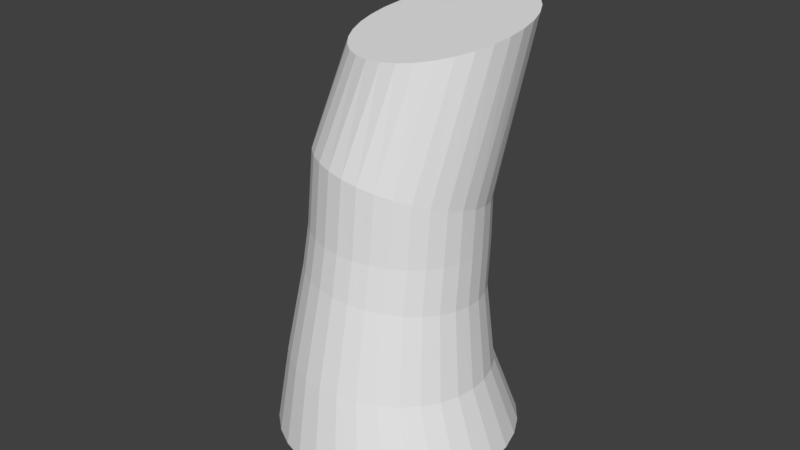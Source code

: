 # Source: post.blend  (saved by Blender 2.78.0; exported with 4.5.12 LTS)
import bpy
from mathutils import Matrix  # noqa: F401  (used for matrix-valued properties, if any)

bpy.ops.wm.read_factory_settings(use_empty=True)
scene = bpy.context.scene
scene.name = 'Scene'

# ---- collections
col_collection_1 = bpy.data.collections.new('Collection 1'); scene.collection.children.link(col_collection_1)

# ---- materials (node trees are filled in below, after node groups)
mat_material_001 = bpy.data.materials.new('Material.001')
mat_material_001.alpha_threshold = 0.0
mat_material_001.use_transparent_shadow = False
mat_material_001.roughness = 0.5

# ---- material node trees

# ---- world
world_world = bpy.data.worlds.new('World'); scene.world = world_world
world_world.color = (0.05088, 0.05088, 0.05088)
world_world.use_sun_shadow = False
world_world.sun_shadow_jitter_overblur = 0.0
world_world.cycles.sampling_method = 'MANUAL'

# ---- meshes
me_cylinder = bpy.data.meshes.new('Cylinder')
me_cylinder.from_pydata([(0.0, 1.0, -1.0), (0.3375, 0.7086, 2.346), (0.1951, 0.9808, -1.0), (0.4724, 0.6949, 2.377), (0.3827, 0.9239, -1.0), (0.6021, 0.6546, 2.406), (0.5556, 0.8315, -1.0), (0.7216, 0.5892, 2.433), (0.7071, 0.7071, -1.0), (0.8264, 0.501, 2.456), (0.8315, 0.5556, -1.0), (0.9124, 0.3937, 2.475), (0.9239, 0.3827, -1.0), (0.9763, 0.2712, 2.49), (0.9808, 0.1951, -1.0), (1.016, 0.1382, 2.498), (1.0, 7.55e-08, -1.0), (1.029, -8.486e-08, 2.501), (0.9808, -0.1951, -1.0), (1.016, -0.1382, 2.498), (0.9239, -0.3827, -1.0), (0.9763, -0.2712, 2.49), (0.8315, -0.5556, -1.0), (0.9124, -0.3937, 2.475), (0.7071, -0.7071, -1.0), (0.8264, -0.501, 2.456), (0.5556, -0.8315, -1.0), (0.7216, -0.5892, 2.433), (0.3827, -0.9239, -1.0), (0.6021, -0.6546, 2.406), (0.1951, -0.9808, -1.0), (0.4724, -0.695, 2.377), (-3.258e-07, -1.0, -1.0), (0.3375, -0.7086, 2.346), (-0.1951, -0.9808, -1.0), (0.2026, -0.695, 2.316), (-0.3827, -0.9239, -1.0), (0.07293, -0.6546, 2.287), (-0.5556, -0.8315, -1.0), (-0.0466, -0.5892, 2.26), (-0.7071, -0.7071, -1.0), (-0.1514, -0.501, 2.237), (-0.8315, -0.5556, -1.0), (-0.2373, -0.3937, 2.217), (-0.9239, -0.3827, -1.0), (-0.3012, -0.2712, 2.203), (-0.9808, -0.1951, -1.0), (-0.3406, -0.1382, 2.194), (-1.0, 9.656e-07, -1.0), (-0.3539, 5.875e-07, 2.191), (-0.9808, 0.1951, -1.0), (-0.3406, 0.1382, 2.194), (-0.9239, 0.3827, -1.0), (-0.3012, 0.2712, 2.203), (-0.8315, 0.5556, -1.0), (-0.2373, 0.3937, 2.217), (-0.7071, 0.7071, -1.0), (-0.1514, 0.501, 2.237), (-0.5556, 0.8315, -1.0), (-0.0466, 0.5892, 2.26), (-0.3827, 0.9239, -1.0), (0.07294, 0.6546, 2.287), (-0.1951, 0.9808, -1.0), (0.2026, 0.695, 2.316), (-0.05678, 0.8381, -0.3589), (-0.01925, 0.7293, 0.3589), (0.01449, 0.7086, 0.734), (0.03985, 0.7086, 1.219), (0.1728, 0.6949, 1.181), (0.1523, 0.695, 0.7231), (0.122, 0.7153, 0.3416), (0.1065, 0.822, -0.3678), (0.3007, 0.6546, 1.145), (0.2848, 0.6546, 0.7125), (0.2578, 0.6738, 0.3249), (0.2635, 0.7743, -0.3765), (0.4185, 0.5892, 1.111), (0.4069, 0.5892, 0.7028), (0.3829, 0.6064, 0.3096), (0.4081, 0.6968, -0.3844), (0.5218, 0.501, 1.082), (0.5139, 0.501, 0.6943), (0.4926, 0.5157, 0.2961), (0.5349, 0.5926, -0.3914), (0.6065, 0.3937, 1.057), (0.6018, 0.3937, 0.6873), (0.5826, 0.4052, 0.2851), (0.639, 0.4656, -0.3971), (0.6695, 0.2712, 1.04), (0.6671, 0.2712, 0.6821), (0.6495, 0.2791, 0.2769), (0.7163, 0.3207, -0.4013), (0.7083, 0.1382, 1.029), (0.7072, 0.1382, 0.6789), (0.6907, 0.1423, 0.2718), (0.764, 0.1635, -0.4039), (0.7214, 7.546e-08, 1.025), (0.7208, 8.399e-08, 0.6778), (0.7046, 9.333e-08, 0.2701), (0.78, 1.007e-07, -0.4048), (0.7083, -0.1382, 1.029), (0.7072, -0.1382, 0.6789), (0.6907, -0.1423, 0.2718), (0.764, -0.1635, -0.4039), (0.6695, -0.2712, 1.04), (0.6671, -0.2712, 0.6821), (0.6495, -0.2791, 0.2769), (0.7163, -0.3207, -0.4013), (0.6065, -0.3937, 1.057), (0.6018, -0.3937, 0.6873), (0.5826, -0.4052, 0.2851), (0.639, -0.4656, -0.3971), (0.5218, -0.501, 1.082), (0.5139, -0.501, 0.6943), (0.4926, -0.5157, 0.2961), (0.5349, -0.5926, -0.3914), (0.4185, -0.5892, 1.111), (0.4069, -0.5892, 0.7028), (0.3829, -0.6064, 0.3096), (0.4081, -0.6968, -0.3844), (0.3007, -0.6546, 1.145), (0.2848, -0.6546, 0.7125), (0.2578, -0.6738, 0.3249), (0.2635, -0.7743, -0.3765), (0.1728, -0.695, 1.181), (0.1523, -0.695, 0.7231), (0.122, -0.7153, 0.3416), (0.1065, -0.822, -0.3678), (0.03985, -0.7086, 1.219), (0.01449, -0.7086, 0.734), (-0.01925, -0.7293, 0.3589), (-0.05678, -0.8381, -0.3589), (-0.09311, -0.695, 1.257), (-0.1233, -0.695, 0.745), (-0.1605, -0.7153, 0.3762), (-0.22, -0.822, -0.3499), (-0.221, -0.6546, 1.293), (-0.2558, -0.6546, 0.7555), (-0.2963, -0.6738, 0.3928), (-0.377, -0.7743, -0.3413), (-0.3388, -0.5892, 1.326), (-0.3779, -0.5892, 0.7652), (-0.4214, -0.6064, 0.4082), (-0.5217, -0.6968, -0.3333), (-0.4421, -0.501, 1.356), (-0.485, -0.501, 0.7738), (-0.5311, -0.5157, 0.4216), (-0.6485, -0.5926, -0.3264), (-0.5268, -0.3937, 1.38), (-0.5728, -0.3937, 0.7807), (-0.6211, -0.4052, 0.4327), (-0.7526, -0.4656, -0.3207), (-0.5898, -0.2712, 1.398), (-0.6381, -0.2712, 0.7859), (-0.688, -0.2791, 0.4409), (-0.8299, -0.3207, -0.3164), (-0.6286, -0.1382, 1.409), (-0.6783, -0.1382, 0.7891), (-0.7292, -0.1423, 0.4459), (-0.8775, -0.1635, -0.3138), (-0.6417, 6.54e-07, 1.413), (-0.6918, 6.996e-07, 0.7902), (-0.7431, 7.186e-07, 0.4476), (-0.8936, 8.343e-07, -0.3129), (-0.6286, 0.1382, 1.409), (-0.6783, 0.1382, 0.7891), (-0.7292, 0.1423, 0.4459), (-0.8775, 0.1635, -0.3138), (-0.5898, 0.2712, 1.398), (-0.6381, 0.2712, 0.7859), (-0.688, 0.2791, 0.4409), (-0.8299, 0.3207, -0.3164), (-0.5268, 0.3937, 1.38), (-0.5728, 0.3937, 0.7807), (-0.6211, 0.4052, 0.4327), (-0.7526, 0.4656, -0.3207), (-0.4421, 0.501, 1.356), (-0.485, 0.501, 0.7738), (-0.5311, 0.5157, 0.4216), (-0.6485, 0.5926, -0.3264), (-0.3388, 0.5892, 1.326), (-0.3779, 0.5892, 0.7652), (-0.4214, 0.6064, 0.4082), (-0.5217, 0.6968, -0.3333), (-0.221, 0.6546, 1.293), (-0.2558, 0.6546, 0.7555), (-0.2963, 0.6738, 0.3928), (-0.377, 0.7743, -0.3413), (-0.09311, 0.695, 1.257), (-0.1233, 0.695, 0.745), (-0.1605, 0.7153, 0.3762), (-0.22, 0.822, -0.3499)], [], [(67, 1, 3, 68), (68, 3, 5, 72), (72, 5, 7, 76), (76, 7, 9, 80), (80, 9, 11, 84), (84, 11, 13, 88), (88, 13, 15, 92), (92, 15, 17, 96), (96, 17, 19, 100), (100, 19, 21, 104), (104, 21, 23, 108), (108, 23, 25, 112), (112, 25, 27, 116), (116, 27, 29, 120), (120, 29, 31, 124), (124, 31, 33, 128), (128, 33, 35, 132), (132, 35, 37, 136), (136, 37, 39, 140), (140, 39, 41, 144), (144, 41, 43, 148), (148, 43, 45, 152), (152, 45, 47, 156), (156, 47, 49, 160), (160, 49, 51, 164), (164, 51, 53, 168), (168, 53, 55, 172), (172, 55, 57, 176), (176, 57, 59, 180), (180, 59, 61, 184), (3, 1, 63, 61, 59, 57, 55, 53, 51, 49, 47, 45, 43, 41, 39, 37, 35, 33, 31, 29, 27, 25, 23, 21, 19, 17, 15, 13, 11, 9, 7, 5), (184, 61, 63, 188), (188, 63, 1, 67), (0, 2, 4, 6, 8, 10, 12, 14, 16, 18, 20, 22, 24, 26, 28, 30, 32, 34, 36, 38, 40, 42, 44, 46, 48, 50, 52, 54, 56, 58, 60, 62), (62, 191, 64, 0), (191, 190, 65, 64), (190, 189, 66, 65), (189, 188, 67, 66), (60, 187, 191, 62), (187, 186, 190, 191), (186, 185, 189, 190), (185, 184, 188, 189), (58, 183, 187, 60), (183, 182, 186, 187), (182, 181, 185, 186), (181, 180, 184, 185), (56, 179, 183, 58), (179, 178, 182, 183), (178, 177, 181, 182), (177, 176, 180, 181), (54, 175, 179, 56), (175, 174, 178, 179), (174, 173, 177, 178), (173, 172, 176, 177), (52, 171, 175, 54), (171, 170, 174, 175), (170, 169, 173, 174), (169, 168, 172, 173), (50, 167, 171, 52), (167, 166, 170, 171), (166, 165, 169, 170), (165, 164, 168, 169), (48, 163, 167, 50), (163, 162, 166, 167), (162, 161, 165, 166), (161, 160, 164, 165), (46, 159, 163, 48), (159, 158, 162, 163), (158, 157, 161, 162), (157, 156, 160, 161), (44, 155, 159, 46), (155, 154, 158, 159), (154, 153, 157, 158), (153, 152, 156, 157), (42, 151, 155, 44), (151, 150, 154, 155), (150, 149, 153, 154), (149, 148, 152, 153), (40, 147, 151, 42), (147, 146, 150, 151), (146, 145, 149, 150), (145, 144, 148, 149), (38, 143, 147, 40), (143, 142, 146, 147), (142, 141, 145, 146), (141, 140, 144, 145), (36, 139, 143, 38), (139, 138, 142, 143), (138, 137, 141, 142), (137, 136, 140, 141), (34, 135, 139, 36), (135, 134, 138, 139), (134, 133, 137, 138), (133, 132, 136, 137), (32, 131, 135, 34), (131, 130, 134, 135), (130, 129, 133, 134), (129, 128, 132, 133), (30, 127, 131, 32), (127, 126, 130, 131), (126, 125, 129, 130), (125, 124, 128, 129), (28, 123, 127, 30), (123, 122, 126, 127), (122, 121, 125, 126), (121, 120, 124, 125), (26, 119, 123, 28), (119, 118, 122, 123), (118, 117, 121, 122), (117, 116, 120, 121), (24, 115, 119, 26), (115, 114, 118, 119), (114, 113, 117, 118), (113, 112, 116, 117), (22, 111, 115, 24), (111, 110, 114, 115), (110, 109, 113, 114), (109, 108, 112, 113), (20, 107, 111, 22), (107, 106, 110, 111), (106, 105, 109, 110), (105, 104, 108, 109), (18, 103, 107, 20), (103, 102, 106, 107), (102, 101, 105, 106), (101, 100, 104, 105), (16, 99, 103, 18), (99, 98, 102, 103), (98, 97, 101, 102), (97, 96, 100, 101), (14, 95, 99, 16), (95, 94, 98, 99), (94, 93, 97, 98), (93, 92, 96, 97), (12, 91, 95, 14), (91, 90, 94, 95), (90, 89, 93, 94), (89, 88, 92, 93), (10, 87, 91, 12), (87, 86, 90, 91), (86, 85, 89, 90), (85, 84, 88, 89), (8, 83, 87, 10), (83, 82, 86, 87), (82, 81, 85, 86), (81, 80, 84, 85), (6, 79, 83, 8), (79, 78, 82, 83), (78, 77, 81, 82), (77, 76, 80, 81), (4, 75, 79, 6), (75, 74, 78, 79), (74, 73, 77, 78), (73, 72, 76, 77), (2, 71, 75, 4), (71, 70, 74, 75), (70, 69, 73, 74), (69, 68, 72, 73), (0, 64, 71, 2), (64, 65, 70, 71), (65, 66, 69, 70), (66, 67, 68, 69)])
_uv = me_cylinder.uv_layers.new(name='UVMap')
_uv.uv.foreach_set('vector', [0.3802, 0.2274, 0.4325, 0.02251, 0.4565, 0.017, 0.4039, 0.2343, 0.4039, 0.2343, 0.4565, 0.017, 0.4801, 0.01127, 0.4271, 0.2405, 0.4271, 0.2405, 0.4801, 0.01127, 0.5023, 0.005526, 0.449, 0.2457, 0.449, 0.2457, 0.5023, 0.005526, 0.5223, 0.0, 0.4688, 0.2498, 0.785, 0.2555, 0.7776, 0.007009, 0.795, 0.00412, 0.8024, 0.2605, 0.8024, 0.2605, 0.795, 0.00412, 0.8154, 0.001938, 0.8229, 0.2642, 0.8229, 0.2642, 0.8154, 0.001938, 0.8381, 0.0005471, 0.8457, 0.2664, 0.8457, 0.2664, 0.8381, 0.0005471, 0.8622, 0.0, 0.8698, 0.2671, 0.8698, 0.2671, 0.8622, 0.0, 0.8868, 0.0003183, 0.8943, 0.2662, 0.8943, 0.2662, 0.8868, 0.0003183, 0.9108, 0.001489, 0.9184, 0.2638, 0.9184, 0.2638, 0.9108, 0.001489, 0.9335, 0.003469, 0.941, 0.2598, 0.941, 0.2598, 0.9335, 0.003469, 0.9539, 0.006179, 0.9613, 0.2546, 0.9613, 0.2546, 0.9539, 0.006179, 0.9712, 0.009518, 0.9785, 0.2483, 0.2202, 0.3924, 0.2733, 0.6334, 0.2534, 0.627, 0.2006, 0.3971, 0.2006, 0.3971, 0.2534, 0.627, 0.2312, 0.6207, 0.1787, 0.4027, 0.1787, 0.4027, 0.2312, 0.6207, 0.2077, 0.6147, 0.1555, 0.4091, 0.1555, 0.4091, 0.2077, 0.6147, 0.1838, 0.6092, 0.1319, 0.4159, 0.1319, 0.4159, 0.1838, 0.6092, 0.1603, 0.6044, 0.1087, 0.423, 0.1087, 0.423, 0.1603, 0.6044, 0.1381, 0.6005, 0.08688, 0.4301, 0.08688, 0.4301, 0.1381, 0.6005, 0.1182, 0.5977, 0.06723, 0.4369, 0.06723, 0.4369, 0.1182, 0.5977, 0.1013, 0.596, 0.05052, 0.4431, 0.7181, 0.4506, 0.6996, 0.61, 0.6823, 0.6037, 0.7006, 0.4502, 0.7006, 0.4502, 0.6823, 0.6037, 0.6619, 0.5991, 0.6801, 0.4492, 0.6801, 0.4492, 0.6619, 0.5991, 0.6393, 0.5963, 0.6574, 0.4475, 0.6574, 0.4475, 0.6393, 0.5963, 0.6152, 0.5953, 0.6334, 0.4453, 0.6334, 0.4453, 0.6152, 0.5953, 0.5907, 0.5963, 0.609, 0.4427, 0.609, 0.4427, 0.5907, 0.5963, 0.5666, 0.5991, 0.5851, 0.4397, 0.5851, 0.4397, 0.5666, 0.5991, 0.5439, 0.6037, 0.5626, 0.4365, 0.5626, 0.4365, 0.5439, 0.6037, 0.5235, 0.61, 0.5425, 0.4332, 0.3158, 0.2052, 0.3672, 0.03565, 0.387, 0.03202, 0.3353, 0.2126, 0.2215, 0.8445, 0.2041, 0.8624, 0.1837, 0.8765, 0.161, 0.8863, 0.137, 0.8912, 0.1124, 0.8912, 0.08831, 0.8863, 0.06562, 0.8765, 0.0452, 0.8624, 0.02783, 0.8445, 0.01419, 0.8234, 0.004791, 0.7999, 0.0, 0.775, 1.317e-08, 0.7496, 0.004791, 0.7247, 0.01419, 0.7012, 0.02783, 0.6801, 0.0452, 0.6621, 0.06562, 0.648, 0.08831, 0.6383, 0.1124, 0.6334, 0.137, 0.6334, 0.161, 0.6383, 0.1837, 0.648, 0.2041, 0.6621, 0.2215, 0.6801, 0.2352, 0.7012, 0.2446, 0.7247, 0.2493, 0.7496, 0.2493, 0.775, 0.2446, 0.7999, 0.2352, 0.8234, 0.3353, 0.2126, 0.387, 0.03202, 0.4091, 0.02758, 0.3571, 0.2201, 0.3571, 0.2201, 0.4091, 0.02758, 0.4325, 0.02251, 0.3802, 0.2274, 0.2733, 0.836, 0.2733, 0.8001, 0.2801, 0.765, 0.2934, 0.7319, 0.3126, 0.7021, 0.3371, 0.6767, 0.3659, 0.6568, 0.398, 0.6431, 0.432, 0.6361, 0.4666, 0.6361, 0.5006, 0.6431, 0.5326, 0.6568, 0.5615, 0.6767, 0.586, 0.7021, 0.6052, 0.7319, 0.6185, 0.765, 0.6252, 0.8001, 0.6252, 0.836, 0.6185, 0.8711, 0.6052, 0.9042, 0.586, 0.934, 0.5615, 0.9594, 0.5326, 0.9793, 0.5006, 0.993, 0.4666, 1.0, 0.432, 1.0, 0.398, 0.993, 0.3659, 0.9793, 0.3371, 0.9594, 0.3126, 0.934, 0.2934, 0.9042, 0.2801, 0.8711, 0.334, 0.6355, 0.3325, 0.5145, 0.3609, 0.5166, 0.368, 0.6361, 0.3325, 0.5145, 0.3449, 0.3806, 0.3695, 0.3842, 0.3609, 0.5166, 0.3449, 0.3806, 0.3518, 0.3132, 0.3758, 0.3156, 0.3695, 0.3842, 0.3518, 0.3132, 0.3571, 0.2201, 0.3802, 0.2274, 0.3758, 0.3156, 0.3021, 0.6342, 0.3058, 0.5119, 0.3325, 0.5145, 0.334, 0.6355, 0.3058, 0.5119, 0.3218, 0.3767, 0.3449, 0.3806, 0.3325, 0.5145, 0.3218, 0.3767, 0.3292, 0.3104, 0.3518, 0.3132, 0.3449, 0.3806, 0.3292, 0.3104, 0.3353, 0.2126, 0.3571, 0.2201, 0.3518, 0.3132, 0.2733, 0.6325, 0.2817, 0.5089, 0.3058, 0.5119, 0.3021, 0.6342, 0.2817, 0.5089, 0.301, 0.3726, 0.3218, 0.3767, 0.3058, 0.5119, 0.301, 0.3726, 0.3089, 0.3074, 0.3292, 0.3104, 0.3218, 0.3767, 0.3089, 0.3074, 0.3158, 0.2052, 0.3353, 0.2126, 0.3292, 0.3104, 0.5512, 0.002176, 0.5648, 0.1266, 0.5406, 0.1278, 0.5223, 0.005109, 0.5648, 0.1266, 0.5686, 0.2657, 0.5476, 0.2654, 0.5406, 0.1278, 0.5686, 0.2657, 0.5672, 0.3306, 0.5468, 0.3311, 0.5476, 0.2654, 0.5672, 0.3306, 0.5626, 0.4365, 0.5425, 0.4332, 0.5468, 0.3311, 0.5833, 0.0004514, 0.5916, 0.1262, 0.5648, 0.1266, 0.5512, 0.002176, 0.5916, 0.1262, 0.5919, 0.2664, 0.5686, 0.2657, 0.5648, 0.1266, 0.5919, 0.2664, 0.5899, 0.3306, 0.5672, 0.3306, 0.5686, 0.2657, 0.5899, 0.3306, 0.5851, 0.4397, 0.5626, 0.4365, 0.5672, 0.3306, 0.6173, 0.0, 0.6201, 0.1266, 0.5916, 0.1262, 0.5833, 0.0004514, 0.6201, 0.1266, 0.6167, 0.2676, 0.5919, 0.2664, 0.5916, 0.1262, 0.6167, 0.2676, 0.614, 0.3313, 0.5899, 0.3306, 0.5919, 0.2664, 0.614, 0.3313, 0.609, 0.4427, 0.5851, 0.4397, 0.5899, 0.3306, 0.652, 0.0008396, 0.6491, 0.1278, 0.6201, 0.1266, 0.6173, 0.0, 0.6491, 0.1278, 0.6419, 0.2691, 0.6167, 0.2676, 0.6201, 0.1266, 0.6419, 0.2691, 0.6385, 0.3324, 0.614, 0.3313, 0.6167, 0.2676, 0.6385, 0.3324, 0.6334, 0.4453, 0.609, 0.4427, 0.614, 0.3313, 0.6859, 0.002938, 0.6776, 0.1297, 0.6491, 0.1278, 0.652, 0.0008396, 0.6776, 0.1297, 0.6666, 0.271, 0.6419, 0.2691, 0.6491, 0.1278, 0.6666, 0.271, 0.6626, 0.3341, 0.6385, 0.3324, 0.6419, 0.2691, 0.6626, 0.3341, 0.6574, 0.4475, 0.6334, 0.4453, 0.6385, 0.3324, 0.7178, 0.006214, 0.7043, 0.1323, 0.6776, 0.1297, 0.6859, 0.002938, 0.7043, 0.1323, 0.69, 0.2731, 0.6666, 0.271, 0.6776, 0.1297, 0.69, 0.2731, 0.6852, 0.3362, 0.6626, 0.3341, 0.6666, 0.271, 0.6852, 0.3362, 0.6801, 0.4492, 0.6574, 0.4475, 0.6626, 0.3341, 0.7466, 0.01054, 0.7284, 0.1354, 0.7043, 0.1323, 0.7178, 0.006214, 0.7284, 0.1354, 0.7109, 0.2753, 0.69, 0.2731, 0.7043, 0.1323, 0.7109, 0.2753, 0.7056, 0.3387, 0.6852, 0.3362, 0.69, 0.2731, 0.7056, 0.3387, 0.7006, 0.4502, 0.6801, 0.4492, 0.6852, 0.3362, 0.7709, 0.01576, 0.7489, 0.139, 0.7284, 0.1354, 0.7466, 0.01054, 0.7489, 0.139, 0.7288, 0.2776, 0.7109, 0.2753, 0.7284, 0.1354, 0.7288, 0.2776, 0.7229, 0.3415, 0.7056, 0.3387, 0.7109, 0.2753, 0.7229, 0.3415, 0.7181, 0.4506, 0.7006, 0.4502, 0.7056, 0.3387, 0.02441, 0.00411, 0.03271, 0.1289, 0.01228, 0.1321, 0.0, 0.006693, 0.03271, 0.1289, 0.05196, 0.2666, 0.03428, 0.2705, 0.01228, 0.1321, 0.05196, 0.2666, 0.05978, 0.331, 0.04253, 0.3341, 0.03428, 0.2705, 0.05978, 0.331, 0.06723, 0.4369, 0.05052, 0.4431, 0.04253, 0.3341, 0.05314, 0.002085, 0.05676, 0.1259, 0.03271, 0.1289, 0.02441, 0.00411, 0.05676, 0.1259, 0.07278, 0.2626, 0.05196, 0.2666, 0.03271, 0.1289, 0.07278, 0.2626, 0.08008, 0.328, 0.05978, 0.331, 0.05196, 0.2666, 0.08008, 0.328, 0.08688, 0.4301, 0.06723, 0.4369, 0.05978, 0.331, 0.08511, 0.0006973, 0.08351, 0.1233, 0.05676, 0.1259, 0.05314, 0.002085, 0.08351, 0.1233, 0.09593, 0.2588, 0.07278, 0.2626, 0.05676, 0.1259, 0.09593, 0.2588, 0.1027, 0.3252, 0.08008, 0.328, 0.07278, 0.2626, 0.1027, 0.3252, 0.1087, 0.423, 0.08688, 0.4301, 0.08008, 0.328, 0.1191, 0.0, 0.1119, 0.1211, 0.08351, 0.1233, 0.08511, 0.0006973, 0.1119, 0.1211, 0.1205, 0.2553, 0.09593, 0.2588, 0.08351, 0.1233, 0.1205, 0.2553, 0.1267, 0.3228, 0.1027, 0.3252, 0.09593, 0.2588, 0.1267, 0.3228, 0.1319, 0.4159, 0.1087, 0.423, 0.1027, 0.3252, 0.1537, 1.986e-05, 0.1409, 0.1195, 0.1119, 0.1211, 0.1191, 0.0, 0.1409, 0.1195, 0.1456, 0.2522, 0.1205, 0.2553, 0.1119, 0.1211, 0.1456, 0.2522, 0.1511, 0.3209, 0.1267, 0.3228, 0.1205, 0.2553, 0.1511, 0.3209, 0.1555, 0.4091, 0.1319, 0.4159, 0.1267, 0.3228, 0.1878, 0.0007561, 0.1694, 0.1185, 0.1409, 0.1195, 0.1537, 1.986e-05, 0.1694, 0.1185, 0.1702, 0.2496, 0.1456, 0.2522, 0.1409, 0.1195, 0.1702, 0.2496, 0.1752, 0.3194, 0.1511, 0.3209, 0.1456, 0.2522, 0.1752, 0.3194, 0.1787, 0.4027, 0.1555, 0.4091, 0.1511, 0.3209, 0.2198, 0.00218, 0.1963, 0.1181, 0.1694, 0.1185, 0.1878, 0.0007561, 0.1963, 0.1181, 0.1935, 0.2476, 0.1702, 0.2496, 0.1694, 0.1185, 0.1935, 0.2476, 0.1978, 0.3185, 0.1752, 0.3194, 0.1702, 0.2496, 0.1978, 0.3185, 0.2006, 0.3971, 0.1787, 0.4027, 0.1752, 0.3194, 0.2487, 0.004238, 0.2204, 0.1184, 0.1963, 0.1181, 0.2198, 0.00218, 0.2204, 0.1184, 0.2144, 0.2463, 0.1935, 0.2476, 0.1963, 0.1181, 0.2144, 0.2463, 0.2182, 0.3182, 0.1978, 0.3185, 0.1935, 0.2476, 0.2182, 0.3182, 0.2202, 0.3924, 0.2006, 0.3971, 0.1978, 0.3185, 0.2733, 0.00685, 0.241, 0.1193, 0.2204, 0.1184, 0.2487, 0.004238, 0.9795, 0.5237, 0.9656, 0.3978, 0.9834, 0.3944, 1.0, 0.5213, 0.9656, 0.3978, 0.962, 0.3253, 0.9794, 0.3228, 0.9834, 0.3944, 0.962, 0.3253, 0.9613, 0.2546, 0.9785, 0.2483, 0.9794, 0.3228, 0.9689, 0.6374, 0.9554, 0.5257, 0.9795, 0.5237, 0.9977, 0.6362, 0.9554, 0.5257, 0.9446, 0.4007, 0.9656, 0.3978, 0.9795, 0.5237, 0.9446, 0.4007, 0.9416, 0.3274, 0.962, 0.3253, 0.9656, 0.3978, 0.9416, 0.3274, 0.941, 0.2598, 0.9613, 0.2546, 0.962, 0.3253, 0.9369, 0.6383, 0.9286, 0.5273, 0.9554, 0.5257, 0.9689, 0.6374, 0.9286, 0.5273, 0.9213, 0.4029, 0.9446, 0.4007, 0.9554, 0.5257, 0.9213, 0.4029, 0.919, 0.329, 0.9416, 0.3274, 0.9446, 0.4007, 0.919, 0.329, 0.9184, 0.2638, 0.941, 0.2598, 0.9416, 0.3274, 0.9029, 0.6389, 0.9001, 0.5283, 0.9286, 0.5273, 0.9369, 0.6383, 0.9001, 0.5283, 0.8966, 0.4043, 0.9213, 0.4029, 0.9286, 0.5273, 0.8966, 0.4043, 0.8949, 0.3301, 0.919, 0.329, 0.9213, 0.4029, 0.8949, 0.3301, 0.8943, 0.2662, 0.9184, 0.2638, 0.919, 0.329, 0.8683, 0.6393, 0.8711, 0.5287, 0.9001, 0.5283, 0.9029, 0.6389, 0.8711, 0.5287, 0.8713, 0.4048, 0.8966, 0.4043, 0.9001, 0.5283, 0.8713, 0.4048, 0.8704, 0.3305, 0.8949, 0.3301, 0.8966, 0.4043, 0.8704, 0.3305, 0.8698, 0.2671, 0.8943, 0.2662, 0.8949, 0.3301, 0.8343, 0.6393, 0.8426, 0.5285, 0.8711, 0.5287, 0.8683, 0.6393, 0.8426, 0.5285, 0.8465, 0.4045, 0.8713, 0.4048, 0.8711, 0.5287, 0.8465, 0.4045, 0.8463, 0.3303, 0.8704, 0.3305, 0.8713, 0.4048, 0.8463, 0.3303, 0.8457, 0.2664, 0.8698, 0.2671, 0.8704, 0.3305, 0.8022, 0.6389, 0.8157, 0.5278, 0.8426, 0.5285, 0.8343, 0.6393, 0.8157, 0.5278, 0.8231, 0.4033, 0.8465, 0.4045, 0.8426, 0.5285, 0.8231, 0.4033, 0.8236, 0.3295, 0.8463, 0.3303, 0.8465, 0.4045, 0.8236, 0.3295, 0.8229, 0.2642, 0.8457, 0.2664, 0.8463, 0.3303, 0.7734, 0.6383, 0.7915, 0.5265, 0.8157, 0.5278, 0.8022, 0.6389, 0.7915, 0.5265, 0.802, 0.4014, 0.8231, 0.4033, 0.8157, 0.5278, 0.802, 0.4014, 0.8031, 0.3281, 0.8236, 0.3295, 0.8231, 0.4033, 0.8031, 0.3281, 0.8024, 0.2605, 0.8229, 0.2642, 0.8236, 0.3295, 0.4977, 0.6325, 0.4695, 0.5196, 0.4901, 0.5187, 0.5223, 0.6303, 0.7709, 0.5247, 0.7841, 0.3987, 0.802, 0.4014, 0.7915, 0.5265, 0.7841, 0.3987, 0.7857, 0.3261, 0.8031, 0.3281, 0.802, 0.4014, 0.7857, 0.3261, 0.785, 0.2555, 0.8024, 0.2605, 0.8031, 0.3281, 0.4687, 0.6343, 0.4453, 0.5198, 0.4695, 0.5196, 0.4977, 0.6325, 0.4453, 0.5198, 0.4424, 0.3919, 0.4634, 0.393, 0.4695, 0.5196, 0.4424, 0.3919, 0.447, 0.32, 0.4674, 0.3203, 0.4634, 0.393, 0.447, 0.32, 0.449, 0.2457, 0.4688, 0.2498, 0.4674, 0.3203, 0.4367, 0.6355, 0.4184, 0.5193, 0.4453, 0.5198, 0.4687, 0.6343, 0.4184, 0.5193, 0.4192, 0.39, 0.4424, 0.3919, 0.4453, 0.5198, 0.4192, 0.39, 0.4243, 0.3191, 0.447, 0.32, 0.4424, 0.3919, 0.4243, 0.3191, 0.4271, 0.2405, 0.449, 0.2457, 0.447, 0.32, 0.4026, 0.6361, 0.3899, 0.5183, 0.4184, 0.5193, 0.4367, 0.6355, 0.3899, 0.5183, 0.3946, 0.3874, 0.4192, 0.39, 0.4184, 0.5193, 0.3946, 0.3874, 0.4003, 0.3176, 0.4243, 0.3191, 0.4192, 0.39, 0.4003, 0.3176, 0.4039, 0.2343, 0.4271, 0.2405, 0.4243, 0.3191, 0.368, 0.6361, 0.3609, 0.5166, 0.3899, 0.5183, 0.4026, 0.6361, 0.3609, 0.5166, 0.3695, 0.3842, 0.3946, 0.3874, 0.3899, 0.5183, 0.3695, 0.3842, 0.3758, 0.3156, 0.4003, 0.3176, 0.3946, 0.3874, 0.3758, 0.3156, 0.3802, 0.2274, 0.4039, 0.2343, 0.4003, 0.3176])
me_cylinder.materials.append(mat_material_001)
me_cylinder.use_remesh_preserve_volume = False
me_cylinder.use_remesh_preserve_attributes = False
me_cylinder.use_mirror_vertex_groups = False
me_cylinder.update()

# ---- objects
ob_post = bpy.data.objects.new('post', me_cylinder)

# ---- transforms, parenting, visibility, modifiers, constraints
ob_post.location = (0.0, 0.0, 0.0)
ob_post.rotation_euler = (0.0, -0.0, 0.9645)
ob_post.lineart.crease_threshold = 0.0

# ---- collection membership
col_collection_1.objects.link(ob_post)

# ---- scene / render settings (as saved in the file)
scene.frame_start = 1; scene.frame_end = 250; scene.frame_set(1)
scene.render.engine = 'BLENDER_EEVEE_NEXT'
scene.render.resolution_percentage = 50
scene.render.dither_intensity = 0.0
scene.cycles.use_denoising = False
scene.cycles.samples = 128
scene.cycles.sampling_pattern = 'TABULATED_SOBOL'
scene.cycles.light_sampling_threshold = 0.0
scene.cycles.use_adaptive_sampling = False
scene.cycles.use_light_tree = False
scene.cycles.blur_glossy = 0.0
scene.cycles.sample_clamp_indirect = 0.0
scene.view_settings.view_transform = 'Standard'
bpy.context.view_layer.update()

# ---- added for rendering (the .blend has no active camera and no usable light): camera, sun
cam_auto = bpy.data.cameras.new('AutoCamera')
cam_auto.lens = 50.0
cam_auto.sensor_width = 36.0
cam_auto.clip_end = 1000.0
ob_auto_camera = bpy.data.objects.new('AutoCamera', cam_auto)
scene.collection.objects.link(ob_auto_camera)
ob_auto_camera.location = (4.90204, -5.8607, 4.66578)
ob_auto_camera.rotation_euler = (1.09748, -7.21219e-08, 0.694738)
scene.camera = ob_auto_camera
light_auto_sun = bpy.data.lights.new('AutoSun', 'SUN')
light_auto_sun.energy = 3.0
light_auto_sun.angle = 0.0523599
ob_auto_sun = bpy.data.objects.new('AutoSun', light_auto_sun)
scene.collection.objects.link(ob_auto_sun)
ob_auto_sun.rotation_euler = (0.872665, 0.174533, 0.523599)
bpy.context.view_layer.update()
